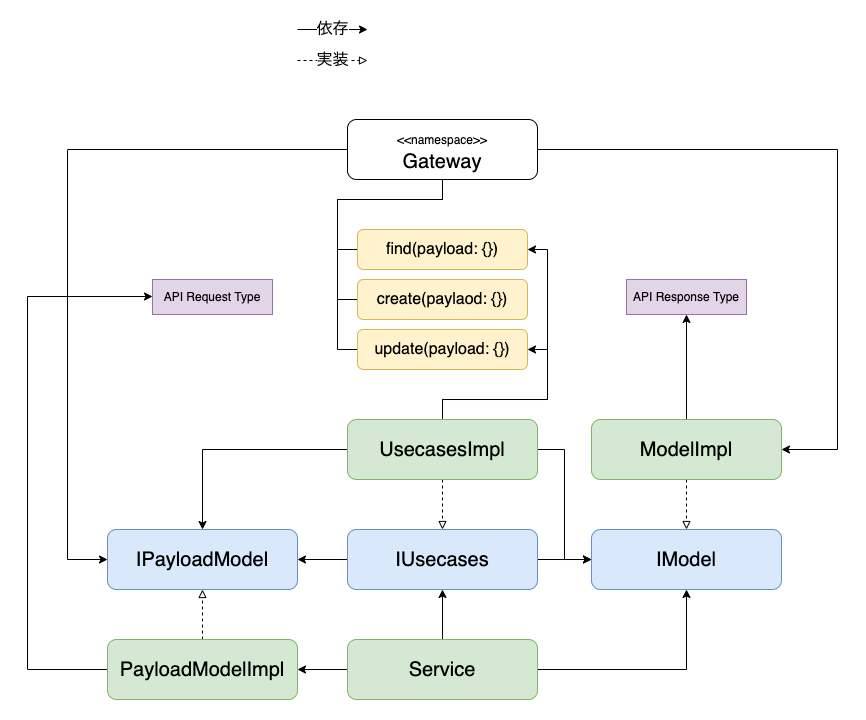

The diagram above was exported from draw.io. Its source (the exported page's mxGraphModel, read from the mxfile embedded in the PNG):
<mxGraphModel dx="2252" dy="1943" grid="1" gridSize="10" guides="1" tooltips="1" connect="1" arrows="1" fold="1" page="1" pageScale="1" pageWidth="827" pageHeight="1169" math="0" shadow="0">
  <root>
    <mxCell id="0" />
    <mxCell id="1" parent="0" />
    <mxCell id="4PiuUmzJNhvMb4vkVIiN-4" style="edgeStyle=orthogonalEdgeStyle;rounded=0;orthogonalLoop=1;jettySize=auto;html=1;entryX=0.5;entryY=1;entryDx=0;entryDy=0;fontSize=12;" parent="1" source="4PiuUmzJNhvMb4vkVIiN-1" target="4PiuUmzJNhvMb4vkVIiN-3" edge="1">
      <mxGeometry relative="1" as="geometry" />
    </mxCell>
    <mxCell id="4PiuUmzJNhvMb4vkVIiN-35" style="edgeStyle=orthogonalEdgeStyle;rounded=0;orthogonalLoop=1;jettySize=auto;html=1;fontSize=12;endArrow=classic;endFill=1;" parent="1" source="4PiuUmzJNhvMb4vkVIiN-1" target="4PiuUmzJNhvMb4vkVIiN-17" edge="1">
      <mxGeometry relative="1" as="geometry" />
    </mxCell>
    <mxCell id="1shPgpTkAkA_xF80m9i--6" style="edgeStyle=orthogonalEdgeStyle;rounded=0;orthogonalLoop=1;jettySize=auto;html=1;" edge="1" parent="1" source="4PiuUmzJNhvMb4vkVIiN-1" target="1shPgpTkAkA_xF80m9i--1">
      <mxGeometry relative="1" as="geometry" />
    </mxCell>
    <mxCell id="4PiuUmzJNhvMb4vkVIiN-1" value="Service" style="rounded=1;whiteSpace=wrap;html=1;fontSize=20;fillColor=#d5e8d4;strokeColor=#82b366;" parent="1" vertex="1">
      <mxGeometry x="100" y="610" width="190" height="60" as="geometry" />
    </mxCell>
    <mxCell id="4PiuUmzJNhvMb4vkVIiN-9" style="edgeStyle=orthogonalEdgeStyle;rounded=0;orthogonalLoop=1;jettySize=auto;html=1;entryX=0;entryY=0.5;entryDx=0;entryDy=0;fontSize=16;endArrow=none;endFill=0;" parent="1" source="4PiuUmzJNhvMb4vkVIiN-2" target="4PiuUmzJNhvMb4vkVIiN-8" edge="1">
      <mxGeometry relative="1" as="geometry">
        <Array as="points">
          <mxPoint x="195" y="170" />
          <mxPoint x="90" y="170" />
          <mxPoint x="90" y="220" />
        </Array>
      </mxGeometry>
    </mxCell>
    <mxCell id="4PiuUmzJNhvMb4vkVIiN-13" style="edgeStyle=orthogonalEdgeStyle;rounded=0;orthogonalLoop=1;jettySize=auto;html=1;entryX=0;entryY=0.5;entryDx=0;entryDy=0;fontSize=16;endArrow=none;endFill=0;" parent="1" source="4PiuUmzJNhvMb4vkVIiN-2" target="4PiuUmzJNhvMb4vkVIiN-10" edge="1">
      <mxGeometry relative="1" as="geometry">
        <Array as="points">
          <mxPoint x="195" y="170" />
          <mxPoint x="90" y="170" />
          <mxPoint x="90" y="270" />
        </Array>
      </mxGeometry>
    </mxCell>
    <mxCell id="4PiuUmzJNhvMb4vkVIiN-14" style="edgeStyle=orthogonalEdgeStyle;rounded=0;orthogonalLoop=1;jettySize=auto;html=1;entryX=0;entryY=0.5;entryDx=0;entryDy=0;fontSize=16;endArrow=none;endFill=0;" parent="1" source="4PiuUmzJNhvMb4vkVIiN-2" target="4PiuUmzJNhvMb4vkVIiN-12" edge="1">
      <mxGeometry relative="1" as="geometry">
        <Array as="points">
          <mxPoint x="195" y="170" />
          <mxPoint x="90" y="170" />
          <mxPoint x="90" y="320" />
        </Array>
      </mxGeometry>
    </mxCell>
    <mxCell id="1shPgpTkAkA_xF80m9i--13" style="edgeStyle=orthogonalEdgeStyle;rounded=0;orthogonalLoop=1;jettySize=auto;html=1;" edge="1" parent="1" source="4PiuUmzJNhvMb4vkVIiN-2" target="1shPgpTkAkA_xF80m9i--2">
      <mxGeometry relative="1" as="geometry">
        <Array as="points">
          <mxPoint x="-180" y="120" />
          <mxPoint x="-180" y="530" />
        </Array>
      </mxGeometry>
    </mxCell>
    <mxCell id="1shPgpTkAkA_xF80m9i--15" style="edgeStyle=orthogonalEdgeStyle;rounded=0;orthogonalLoop=1;jettySize=auto;html=1;" edge="1" parent="1" source="4PiuUmzJNhvMb4vkVIiN-2" target="4PiuUmzJNhvMb4vkVIiN-21">
      <mxGeometry relative="1" as="geometry">
        <Array as="points">
          <mxPoint x="590" y="120" />
          <mxPoint x="590" y="420" />
        </Array>
      </mxGeometry>
    </mxCell>
    <mxCell id="4PiuUmzJNhvMb4vkVIiN-2" value="&lt;font style=&quot;font-size: 12px&quot;&gt;&amp;lt;&amp;lt;namespace&amp;gt;&amp;gt;&lt;/font&gt;&lt;br&gt;Gateway" style="rounded=1;whiteSpace=wrap;html=1;fontSize=20;" parent="1" vertex="1">
      <mxGeometry x="100" y="90" width="190" height="60" as="geometry" />
    </mxCell>
    <mxCell id="4PiuUmzJNhvMb4vkVIiN-37" style="edgeStyle=orthogonalEdgeStyle;rounded=0;orthogonalLoop=1;jettySize=auto;html=1;fontSize=12;endArrow=classic;endFill=1;" parent="1" source="4PiuUmzJNhvMb4vkVIiN-3" target="4PiuUmzJNhvMb4vkVIiN-17" edge="1">
      <mxGeometry relative="1" as="geometry">
        <Array as="points">
          <mxPoint x="474" y="530" />
        </Array>
      </mxGeometry>
    </mxCell>
    <mxCell id="1shPgpTkAkA_xF80m9i--7" style="edgeStyle=orthogonalEdgeStyle;rounded=0;orthogonalLoop=1;jettySize=auto;html=1;entryX=1;entryY=0.5;entryDx=0;entryDy=0;" edge="1" parent="1" source="4PiuUmzJNhvMb4vkVIiN-3" target="1shPgpTkAkA_xF80m9i--2">
      <mxGeometry relative="1" as="geometry" />
    </mxCell>
    <mxCell id="4PiuUmzJNhvMb4vkVIiN-3" value="IUsecases" style="rounded=1;whiteSpace=wrap;html=1;fontSize=20;fillColor=#dae8fc;strokeColor=#6c8ebf;" parent="1" vertex="1">
      <mxGeometry x="100" y="500" width="190" height="60" as="geometry" />
    </mxCell>
    <mxCell id="4PiuUmzJNhvMb4vkVIiN-7" style="edgeStyle=orthogonalEdgeStyle;rounded=0;orthogonalLoop=1;jettySize=auto;html=1;fontSize=12;endArrow=block;endFill=0;dashed=1;" parent="1" source="4PiuUmzJNhvMb4vkVIiN-5" target="4PiuUmzJNhvMb4vkVIiN-3" edge="1">
      <mxGeometry relative="1" as="geometry" />
    </mxCell>
    <mxCell id="4PiuUmzJNhvMb4vkVIiN-15" style="edgeStyle=orthogonalEdgeStyle;rounded=0;orthogonalLoop=1;jettySize=auto;html=1;entryX=1;entryY=0.5;entryDx=0;entryDy=0;fontSize=16;endArrow=classic;endFill=1;" parent="1" source="4PiuUmzJNhvMb4vkVIiN-5" target="4PiuUmzJNhvMb4vkVIiN-8" edge="1">
      <mxGeometry relative="1" as="geometry">
        <Array as="points">
          <mxPoint x="195" y="370" />
          <mxPoint x="300" y="370" />
          <mxPoint x="300" y="220" />
        </Array>
      </mxGeometry>
    </mxCell>
    <mxCell id="4PiuUmzJNhvMb4vkVIiN-16" style="edgeStyle=orthogonalEdgeStyle;rounded=0;orthogonalLoop=1;jettySize=auto;html=1;entryX=1;entryY=0.5;entryDx=0;entryDy=0;fontSize=16;endArrow=classic;endFill=1;" parent="1" source="4PiuUmzJNhvMb4vkVIiN-5" target="4PiuUmzJNhvMb4vkVIiN-12" edge="1">
      <mxGeometry relative="1" as="geometry">
        <Array as="points">
          <mxPoint x="195" y="370" />
          <mxPoint x="300" y="370" />
          <mxPoint x="300" y="320" />
        </Array>
      </mxGeometry>
    </mxCell>
    <mxCell id="4PiuUmzJNhvMb4vkVIiN-20" style="edgeStyle=orthogonalEdgeStyle;rounded=0;orthogonalLoop=1;jettySize=auto;html=1;fontSize=16;endArrow=classic;endFill=1;entryX=0;entryY=0.5;entryDx=0;entryDy=0;" parent="1" source="4PiuUmzJNhvMb4vkVIiN-5" target="4PiuUmzJNhvMb4vkVIiN-17" edge="1">
      <mxGeometry relative="1" as="geometry">
        <mxPoint x="379" y="380" as="targetPoint" />
      </mxGeometry>
    </mxCell>
    <mxCell id="1shPgpTkAkA_xF80m9i--8" style="edgeStyle=orthogonalEdgeStyle;rounded=0;orthogonalLoop=1;jettySize=auto;html=1;" edge="1" parent="1" source="4PiuUmzJNhvMb4vkVIiN-5" target="1shPgpTkAkA_xF80m9i--2">
      <mxGeometry relative="1" as="geometry" />
    </mxCell>
    <mxCell id="4PiuUmzJNhvMb4vkVIiN-5" value="UsecasesImpl" style="rounded=1;whiteSpace=wrap;html=1;fontSize=20;fillColor=#d5e8d4;strokeColor=#82b366;" parent="1" vertex="1">
      <mxGeometry x="100" y="390" width="190" height="60" as="geometry" />
    </mxCell>
    <mxCell id="4PiuUmzJNhvMb4vkVIiN-8" value="&lt;font style=&quot;font-size: 16px&quot;&gt;find(payload: {})&lt;/font&gt;" style="rounded=1;whiteSpace=wrap;html=1;fontSize=16;fillColor=#fff2cc;strokeColor=#d6b656;" parent="1" vertex="1">
      <mxGeometry x="110" y="200" width="170" height="40" as="geometry" />
    </mxCell>
    <mxCell id="4PiuUmzJNhvMb4vkVIiN-10" value="&lt;font style=&quot;font-size: 16px&quot;&gt;create(paylaod: {})&lt;br&gt;&lt;/font&gt;" style="rounded=1;whiteSpace=wrap;html=1;fontSize=16;fillColor=#fff2cc;strokeColor=#d6b656;" parent="1" vertex="1">
      <mxGeometry x="110" y="250" width="170" height="40" as="geometry" />
    </mxCell>
    <mxCell id="4PiuUmzJNhvMb4vkVIiN-12" value="&lt;font style=&quot;font-size: 16px&quot;&gt;update(payload: {})&lt;br&gt;&lt;/font&gt;" style="rounded=1;whiteSpace=wrap;html=1;fontSize=16;fillColor=#fff2cc;strokeColor=#d6b656;" parent="1" vertex="1">
      <mxGeometry x="110" y="300" width="170" height="40" as="geometry" />
    </mxCell>
    <mxCell id="4PiuUmzJNhvMb4vkVIiN-17" value="IModel" style="rounded=1;whiteSpace=wrap;html=1;fontSize=20;fillColor=#dae8fc;strokeColor=#6c8ebf;" parent="1" vertex="1">
      <mxGeometry x="344" y="500" width="190" height="60" as="geometry" />
    </mxCell>
    <mxCell id="4PiuUmzJNhvMb4vkVIiN-30" style="edgeStyle=orthogonalEdgeStyle;rounded=0;orthogonalLoop=1;jettySize=auto;html=1;fontSize=12;endArrow=classic;endFill=1;" parent="1" source="4PiuUmzJNhvMb4vkVIiN-21" target="4PiuUmzJNhvMb4vkVIiN-29" edge="1">
      <mxGeometry relative="1" as="geometry">
        <mxPoint x="474" y="350" as="sourcePoint" />
      </mxGeometry>
    </mxCell>
    <mxCell id="4PiuUmzJNhvMb4vkVIiN-23" style="edgeStyle=orthogonalEdgeStyle;rounded=0;orthogonalLoop=1;jettySize=auto;html=1;fontSize=16;endArrow=block;endFill=0;dashed=1;" parent="1" source="4PiuUmzJNhvMb4vkVIiN-21" target="4PiuUmzJNhvMb4vkVIiN-17" edge="1">
      <mxGeometry relative="1" as="geometry" />
    </mxCell>
    <mxCell id="4PiuUmzJNhvMb4vkVIiN-21" value="ModelImpl" style="rounded=1;whiteSpace=wrap;html=1;fontSize=20;fillColor=#d5e8d4;strokeColor=#82b366;" parent="1" vertex="1">
      <mxGeometry x="344" y="390" width="190" height="60" as="geometry" />
    </mxCell>
    <mxCell id="4PiuUmzJNhvMb4vkVIiN-25" value="依存" style="endArrow=classic;html=1;rounded=0;fontSize=16;" parent="1" edge="1">
      <mxGeometry width="50" height="50" relative="1" as="geometry">
        <mxPoint x="50" as="sourcePoint" />
        <mxPoint x="120" as="targetPoint" />
      </mxGeometry>
    </mxCell>
    <mxCell id="4PiuUmzJNhvMb4vkVIiN-26" value="実装" style="endArrow=block;html=1;rounded=0;fontSize=16;dashed=1;endFill=0;" parent="1" edge="1">
      <mxGeometry width="50" height="50" relative="1" as="geometry">
        <mxPoint x="50" y="31" as="sourcePoint" />
        <mxPoint x="120" y="31" as="targetPoint" />
      </mxGeometry>
    </mxCell>
    <mxCell id="4PiuUmzJNhvMb4vkVIiN-29" value="API Response Type" style="rounded=0;whiteSpace=wrap;html=1;fontSize=12;fillColor=#e1d5e7;strokeColor=#9673a6;" parent="1" vertex="1">
      <mxGeometry x="379" y="250" width="120" height="35" as="geometry" />
    </mxCell>
    <mxCell id="1shPgpTkAkA_xF80m9i--10" style="edgeStyle=orthogonalEdgeStyle;rounded=0;orthogonalLoop=1;jettySize=auto;html=1;" edge="1" parent="1" source="1shPgpTkAkA_xF80m9i--1" target="1shPgpTkAkA_xF80m9i--9">
      <mxGeometry relative="1" as="geometry">
        <Array as="points">
          <mxPoint x="-220" y="640" />
          <mxPoint x="-220" y="267" />
        </Array>
      </mxGeometry>
    </mxCell>
    <mxCell id="nyvNE67yWw39SyQ5WM2_-1" style="edgeStyle=orthogonalEdgeStyle;rounded=0;orthogonalLoop=1;jettySize=auto;html=1;endArrow=block;endFill=0;dashed=1;" edge="1" parent="1" source="1shPgpTkAkA_xF80m9i--1" target="1shPgpTkAkA_xF80m9i--2">
      <mxGeometry relative="1" as="geometry" />
    </mxCell>
    <mxCell id="1shPgpTkAkA_xF80m9i--1" value="PayloadModelImpl" style="rounded=1;whiteSpace=wrap;html=1;fontSize=20;fillColor=#d5e8d4;strokeColor=#82b366;" vertex="1" parent="1">
      <mxGeometry x="-140" y="610" width="190" height="60" as="geometry" />
    </mxCell>
    <mxCell id="1shPgpTkAkA_xF80m9i--2" value="IPayloadModel" style="rounded=1;whiteSpace=wrap;html=1;fontSize=20;fillColor=#dae8fc;strokeColor=#6c8ebf;" vertex="1" parent="1">
      <mxGeometry x="-140" y="500" width="190" height="60" as="geometry" />
    </mxCell>
    <mxCell id="1shPgpTkAkA_xF80m9i--9" value="API Request Type" style="rounded=0;whiteSpace=wrap;html=1;fontSize=12;fillColor=#e1d5e7;strokeColor=#9673a6;" vertex="1" parent="1">
      <mxGeometry x="-95" y="250" width="120" height="35" as="geometry" />
    </mxCell>
  </root>
</mxGraphModel>